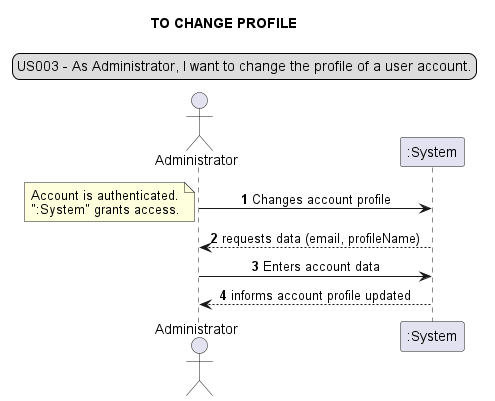

The diagram above was rendered by PlantUML. Its source (embedded in the PNG):
@startuml
skinparam sequenceMessageAlign center
title TO CHANGE PROFILE
legend top
US003 - As Administrator, I want to change the profile of a user account.
end legend
actor Administrator
autonumber
Administrator -> ":System": Changes account profile
note left
Account is authenticated.
":System" grants access.
end note
":System" --> Administrator: requests data (email, profileName)
Administrator -> ":System": Enters account data
":System" --> Administrator: informs account profile updated
@enduml